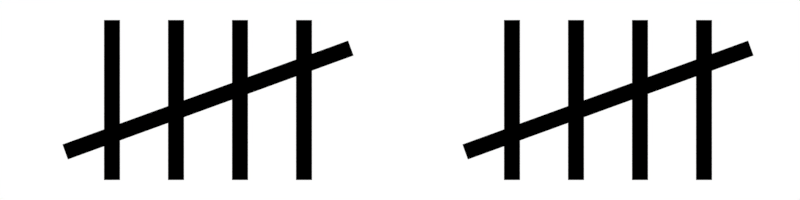 # Source: Score.blend  (saved by Blender 2.79.7; exported with 4.5.12 LTS)
import bpy
from mathutils import Matrix  # noqa: F401  (used for matrix-valued properties, if any)

bpy.ops.wm.read_factory_settings(use_empty=True)
scene = bpy.context.scene
scene.name = 'Scene'

# ---- collections
col_collection_1 = bpy.data.collections.new('Collection 1'); scene.collection.children.link(col_collection_1)

# ---- materials (node trees are filled in below, after node groups)
mat_ticks = bpy.data.materials.new('Ticks')
mat_ticks.alpha_threshold = 0.0
mat_ticks.use_transparent_shadow = False
mat_ticks.diffuse_color = (1.0, 1.0, 1.0, 1.0)
mat_ticks.roughness = 0.5

# ---- material node trees
mat_ticks.use_nodes = True; mat_ticks.node_tree.nodes.clear()
_N = mat_ticks.node_tree.nodes; _L = mat_ticks.node_tree.links
n0 = _N.new('NodeUndefined'); n0.name = 'Output'; n0.location = (450, 300)
n0.inputs[1].default_value = 1.0
n1 = _N.new('NodeUndefined'); n1.name = 'Material'; n1.location = (10, 300)
n1.inputs[0].default_value = (1.0, 1.0, 1.0, 1.0)
n1.inputs[1].default_value = (1.0, 1.0, 1.0, 1.0)
n1.inputs[2].default_value = 0.8
n1.inputs[3].default_value = (0.0, 0.0, 0.0)
n2 = _N.new('ShaderNodeMath'); n2.name = 'Math'; n2.location = (230, 254)
n2.operation = 'POWER'
n2.inputs[1].default_value = 2.2
_L.new(n1.outputs[0], n2.inputs[0])
_L.new(n2.outputs[0], n0.inputs[0])

# ---- world
world_world = bpy.data.worlds.new('World'); scene.world = world_world
world_world.color = (1.0, 1.0, 1.0)
world_world.use_sun_shadow = False
world_world.sun_shadow_jitter_overblur = 0.0

# ---- cameras
cam_camera = bpy.data.cameras.new('Camera')
cam_camera.type = 'ORTHO'
cam_camera.clip_end = 100.0
cam_camera.lens = 35.0
cam_camera.sensor_width = 32.0
cam_camera.sensor_height = 18.0
cam_camera.ortho_scale = 1.0
cam_camera.dof.focus_distance = 0.0
cam_camera.dof.aperture_fstop = 128.0

# ---- meshes
me_plane = bpy.data.meshes.new('Plane')
me_plane.from_pydata([(-0.01, -0.1, 0.0), (0.01, -0.1, 0.0), (-0.01, 0.1, 0.0), (0.01, 0.1, 0.0)], [], [(0, 1, 3, 2)])
me_plane.materials.append(mat_ticks)
me_plane.use_remesh_preserve_volume = False
me_plane.use_remesh_preserve_attributes = False
me_plane.use_mirror_vertex_groups = False
me_plane.update()

# ---- objects
ob_plane_009 = bpy.data.objects.new('Plane.009', me_plane)
ob_plane_008 = bpy.data.objects.new('Plane.008', me_plane)
ob_plane_007 = bpy.data.objects.new('Plane.007', me_plane)
ob_plane_006 = bpy.data.objects.new('Plane.006', me_plane)
ob_plane_005 = bpy.data.objects.new('Plane.005', me_plane)
ob_plane_004 = bpy.data.objects.new('Plane.004', me_plane)
ob_plane_003 = bpy.data.objects.new('Plane.003', me_plane)
ob_plane_002 = bpy.data.objects.new('Plane.002', me_plane)
ob_plane_001 = bpy.data.objects.new('Plane.001', me_plane)
ob_plane = bpy.data.objects.new('Plane', me_plane)
ob_camera = bpy.data.objects.new('Camera', cam_camera)

# ---- transforms, parenting, visibility, modifiers, constraints
ob_plane_009.location = (0.14, 0.0, 0.0)
ob_plane_009.color = (0.5, 0.5, 0.5, 1.0)
ob_plane_009.lineart.crease_threshold = 0.0
ob_plane_008.location = (0.22, 0.0, 0.0)
ob_plane_008.color = (0.6, 0.6, 0.6, 1.0)
ob_plane_008.lineart.crease_threshold = 0.0
ob_plane_007.location = (0.3, 0.0, 0.0)
ob_plane_007.color = (0.7, 0.7, 0.7, 1.0)
ob_plane_007.lineart.crease_threshold = 0.0
ob_plane_006.location = (0.38, 0.0, 0.0)
ob_plane_006.color = (0.8, 0.8, 0.8, 1.0)
ob_plane_006.lineart.crease_threshold = 0.0
ob_plane_005.location = (0.26, 0.0, -0.02)
ob_plane_005.rotation_euler = (0.0, -0.0, -1.222)
ob_plane_005.scale = (1.0, 1.9, 1.0)
ob_plane_005.color = (0.9, 0.9, 0.9, 1.0)
ob_plane_005.lineart.crease_threshold = 0.0
ob_plane_004.location = (-0.24, 0.0, -0.02)
ob_plane_004.rotation_euler = (0.0, -0.0, -1.222)
ob_plane_004.scale = (1.0, 1.9, 1.0)
ob_plane_004.color = (0.4, 0.4, 0.4, 1.0)
ob_plane_004.lineart.crease_threshold = 0.0
ob_plane_003.location = (-0.12, 0.0, 0.0)
ob_plane_003.color = (0.3, 0.3, 0.3, 1.0)
ob_plane_003.lineart.crease_threshold = 0.0
ob_plane_002.location = (-0.2, 0.0, 0.0)
ob_plane_002.color = (0.2, 0.2, 0.2, 1.0)
ob_plane_002.lineart.crease_threshold = 0.0
ob_plane_001.location = (-0.28, 0.0, 0.0)
ob_plane_001.color = (0.1, 0.1, 0.1, 1.0)
ob_plane_001.lineart.crease_threshold = 0.0
ob_plane.location = (-0.36, 0.0, 0.0)
ob_plane.color = (0.0, 0.0, 0.0, 1.0)
ob_plane.lineart.crease_threshold = 0.0
ob_camera.location = (0.0, 0.0, 6.0)
ob_camera.lock_rotations_4d = False
ob_camera.empty_display_type = 'ARROWS'
ob_camera.color = (0.0, 0.0, 0.0, 0.0)
ob_camera.display_type = 'WIRE'
ob_camera.lineart.crease_threshold = 0.0

# ---- collection membership
col_collection_1.objects.link(ob_plane_009)
col_collection_1.objects.link(ob_plane_008)
col_collection_1.objects.link(ob_plane_007)
col_collection_1.objects.link(ob_plane_006)
col_collection_1.objects.link(ob_plane_005)
col_collection_1.objects.link(ob_plane_004)
col_collection_1.objects.link(ob_plane_003)
col_collection_1.objects.link(ob_plane_002)
col_collection_1.objects.link(ob_plane_001)
col_collection_1.objects.link(ob_plane)
col_collection_1.objects.link(ob_camera)

# ---- scene / render settings (as saved in the file)
scene.camera = ob_camera
scene.frame_start = 1; scene.frame_end = 250; scene.frame_set(1)
scene.render.engine = 'BLENDER_EEVEE_NEXT'
scene.render.resolution_x = 256
scene.render.resolution_y = 64
scene.render.dither_intensity = 0.0
scene.cycles.use_denoising = False
scene.cycles.samples = 128
scene.cycles.sampling_pattern = 'TABULATED_SOBOL'
scene.cycles.use_adaptive_sampling = False
scene.cycles.use_light_tree = False
scene.view_settings.view_transform = 'Standard'
bpy.context.view_layer.update()

